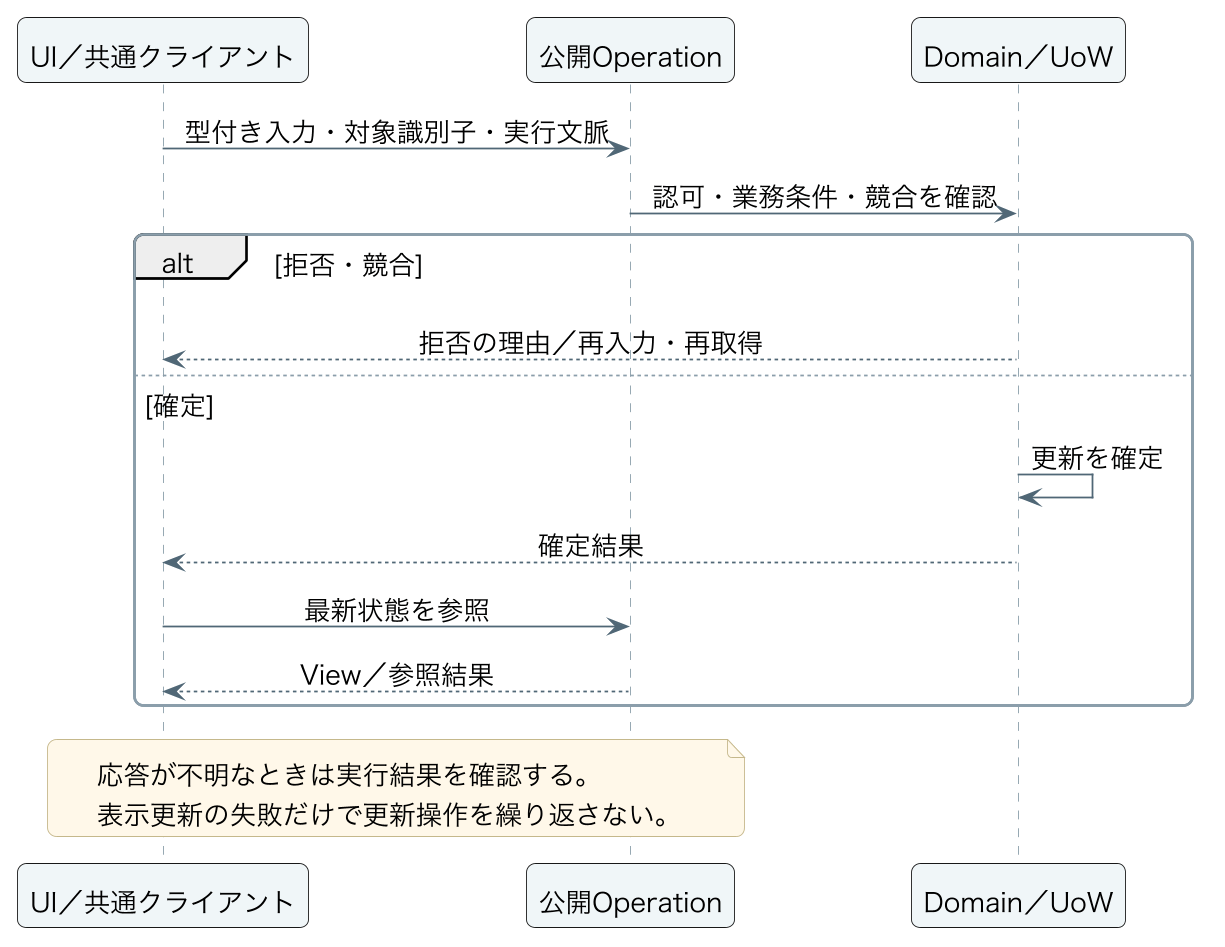

The diagram above was rendered by PlantUML. Its source (embedded in the PNG):
@startuml
skinparam backgroundColor #FFFFFF
skinparam defaultFontName Hiragino Sans
skinparam defaultFontSize 15
skinparam shadowing false
skinparam roundcorner 10
skinparam ArrowColor #506776
skinparam rectangleBorderColor #486477
skinparam rectangleBackgroundColor #F0F6F8
skinparam packageBorderColor #899DA9
skinparam packageBackgroundColor #FFFFFF
skinparam databaseBackgroundColor #F5F2E9
skinparam sequenceParticipantBackgroundColor #F0F6F8
skinparam sequenceLifeLineBorderColor #899DA9
skinparam sequenceMessageAlign center
skinparam noteBackgroundColor #FFF8E9
skinparam noteBorderColor #C5B88B
skinparam dpi 170
skinparam ranksep 15
skinparam nodesep 20
participant "UI／共通クライアント" as UI
participant "公開Operation" as API
participant "Domain／UoW" as D
UI -> API : 型付き入力・対象識別子・実行文脈
API -> D : 認可・業務条件・競合を確認
alt 拒否・競合
 D --> UI : 拒否の理由／再入力・再取得
else 確定
 D -> D : 更新を確定
 D --> UI : 確定結果
 UI -> API : 最新状態を参照
 API --> UI : View／参照結果
end
note over UI, API
 応答が不明なときは実行結果を確認する。
 表示更新の失敗だけで更新操作を繰り返さない。
end note
@enduml